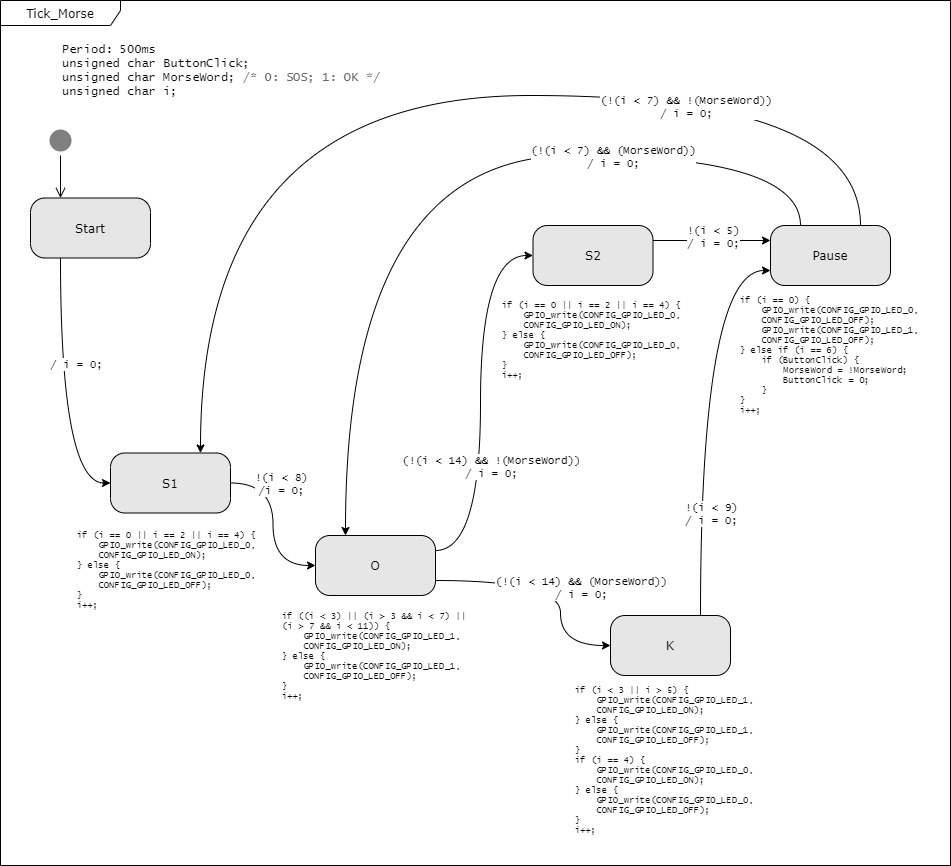

The diagram above was exported from draw.io. Its source (the exported page's mxGraphModel, read from the mxfile embedded in the PNG):
<mxGraphModel dx="780" dy="1087" grid="1" gridSize="10" guides="1" tooltips="1" connect="1" arrows="1" fold="1" page="1" pageScale="1" pageWidth="1100" pageHeight="850" background="none" math="0" shadow="0">
  <root>
    <mxCell id="0" />
    <mxCell id="1" parent="0" />
    <mxCell id="2a3bc250acf0617d-8" value="Tick_Morse" style="shape=umlFrame;whiteSpace=wrap;html=1;rounded=1;shadow=0;comic=0;labelBackgroundColor=none;strokeWidth=1;fontFamily=Verdana;fontSize=12;align=center;width=120;height=25;" parent="1" vertex="1">
      <mxGeometry x="20" y="35" width="950" height="865" as="geometry" />
    </mxCell>
    <mxCell id="382b91b5511bd0f7-1" value="" style="ellipse;html=1;shape=startState;rounded=1;shadow=0;comic=0;labelBackgroundColor=none;fontFamily=Verdana;fontSize=12;fontColor=#000000;align=center;direction=south;strokeColor=none;fillColor=#808080;" parent="1" vertex="1">
      <mxGeometry x="65" y="160" width="30" height="30" as="geometry" />
    </mxCell>
    <mxCell id="SwAp4V9h0pX4wW7sCe0R-3" style="edgeStyle=orthogonalEdgeStyle;rounded=0;orthogonalLoop=1;jettySize=auto;html=1;exitX=0.25;exitY=1;exitDx=0;exitDy=0;strokeColor=#000000;entryX=0;entryY=0.5;entryDx=0;entryDy=0;curved=1;" parent="1" source="382b91b5511bd0f7-6" target="d3afdg8FxnHZ9uJf78GI-1" edge="1">
      <mxGeometry relative="1" as="geometry">
        <Array as="points">
          <mxPoint x="80" y="518" />
        </Array>
      </mxGeometry>
    </mxCell>
    <mxCell id="d3afdg8FxnHZ9uJf78GI-3" value="/ i = 0;" style="edgeLabel;html=1;align=center;verticalAlign=middle;resizable=0;points=[];fontFamily=Lucida Console;rotation=0;" parent="SwAp4V9h0pX4wW7sCe0R-3" vertex="1" connectable="0">
      <mxGeometry x="-0.1762" y="10" relative="1" as="geometry">
        <mxPoint x="5" y="-7" as="offset" />
      </mxGeometry>
    </mxCell>
    <mxCell id="382b91b5511bd0f7-6" value="Start" style="rounded=1;whiteSpace=wrap;html=1;arcSize=24;shadow=0;comic=0;labelBackgroundColor=none;fontFamily=Verdana;fontSize=12;fontColor=#000000;align=center;fillColor=#E6E6E6;" parent="1" vertex="1">
      <mxGeometry x="50" y="232.5" width="120" height="60" as="geometry" />
    </mxCell>
    <mxCell id="2a3bc250acf0617d-9" style="html=1;labelBackgroundColor=none;endArrow=open;endSize=8;fontFamily=Verdana;fontSize=12;align=left;entryX=0.25;entryY=0;entryDx=0;entryDy=0;" parent="1" source="382b91b5511bd0f7-1" target="382b91b5511bd0f7-6" edge="1">
      <mxGeometry relative="1" as="geometry">
        <mxPoint x="120" y="228.5" as="targetPoint" />
      </mxGeometry>
    </mxCell>
    <mxCell id="SwAp4V9h0pX4wW7sCe0R-5" style="edgeStyle=orthogonalEdgeStyle;rounded=0;orthogonalLoop=1;jettySize=auto;html=1;exitX=1;exitY=0.25;exitDx=0;exitDy=0;entryX=0;entryY=0.5;entryDx=0;entryDy=0;strokeColor=#000000;curved=1;" parent="1" source="SwAp4V9h0pX4wW7sCe0R-2" target="SwAp4V9h0pX4wW7sCe0R-4" edge="1">
      <mxGeometry relative="1" as="geometry">
        <mxPoint x="500" y="455" as="sourcePoint" />
        <Array as="points">
          <mxPoint x="500" y="585" />
          <mxPoint x="500" y="290" />
        </Array>
      </mxGeometry>
    </mxCell>
    <mxCell id="d3afdg8FxnHZ9uJf78GI-21" value="(!(i &amp;lt; 14) &amp;amp;&amp;amp; !(MorseWord))&lt;br&gt;/ i = 0;" style="edgeLabel;html=1;align=center;verticalAlign=middle;resizable=0;points=[];fontSize=11;fontFamily=Lucida Console;" parent="SwAp4V9h0pX4wW7sCe0R-5" vertex="1" connectable="0">
      <mxGeometry x="-0.4193" y="5" relative="1" as="geometry">
        <mxPoint x="15" y="-16" as="offset" />
      </mxGeometry>
    </mxCell>
    <mxCell id="SwAp4V9h0pX4wW7sCe0R-7" style="edgeStyle=orthogonalEdgeStyle;rounded=0;orthogonalLoop=1;jettySize=auto;html=1;exitX=1;exitY=0.75;exitDx=0;exitDy=0;entryX=0;entryY=0.5;entryDx=0;entryDy=0;strokeColor=#000000;curved=1;" parent="1" source="SwAp4V9h0pX4wW7sCe0R-2" target="SwAp4V9h0pX4wW7sCe0R-6" edge="1">
      <mxGeometry relative="1" as="geometry">
        <mxPoint x="500" y="485" as="sourcePoint" />
        <Array as="points">
          <mxPoint x="580" y="615" />
          <mxPoint x="580" y="680" />
        </Array>
      </mxGeometry>
    </mxCell>
    <mxCell id="d3afdg8FxnHZ9uJf78GI-22" value="(!(i &amp;lt; 14) &amp;amp;&amp;amp;&amp;nbsp;(MorseWord))&lt;br&gt;/ i = 0;" style="edgeLabel;html=1;align=center;verticalAlign=middle;resizable=0;points=[];fontSize=11;fontFamily=Lucida Console;" parent="SwAp4V9h0pX4wW7sCe0R-7" vertex="1" connectable="0">
      <mxGeometry x="-0.0535" y="-3" relative="1" as="geometry">
        <mxPoint x="31" y="3" as="offset" />
      </mxGeometry>
    </mxCell>
    <mxCell id="SwAp4V9h0pX4wW7sCe0R-2" value="O" style="rounded=1;whiteSpace=wrap;html=1;arcSize=24;shadow=0;comic=0;labelBackgroundColor=none;fontFamily=Verdana;fontSize=12;fontColor=#000000;align=center;fillColor=#E6E6E6;" parent="1" vertex="1">
      <mxGeometry x="335" y="570" width="120" height="60" as="geometry" />
    </mxCell>
    <mxCell id="SwAp4V9h0pX4wW7sCe0R-9" style="edgeStyle=orthogonalEdgeStyle;rounded=0;orthogonalLoop=1;jettySize=auto;html=1;exitX=1;exitY=0.25;exitDx=0;exitDy=0;entryX=0;entryY=0.25;entryDx=0;entryDy=0;strokeColor=#000000;" parent="1" source="SwAp4V9h0pX4wW7sCe0R-4" target="SwAp4V9h0pX4wW7sCe0R-8" edge="1">
      <mxGeometry relative="1" as="geometry">
        <Array as="points">
          <mxPoint x="728" y="275" />
          <mxPoint x="728" y="275" />
        </Array>
      </mxGeometry>
    </mxCell>
    <mxCell id="d3afdg8FxnHZ9uJf78GI-20" value="!(i &amp;lt; 5)&lt;br&gt;/ i = 0;" style="edgeLabel;html=1;align=center;verticalAlign=middle;resizable=0;points=[];fontSize=11;fontFamily=Lucida Console;" parent="SwAp4V9h0pX4wW7sCe0R-9" vertex="1" connectable="0">
      <mxGeometry x="-0.2984" y="5" relative="1" as="geometry">
        <mxPoint x="19" as="offset" />
      </mxGeometry>
    </mxCell>
    <mxCell id="SwAp4V9h0pX4wW7sCe0R-4" value="S2" style="rounded=1;whiteSpace=wrap;html=1;arcSize=24;shadow=0;comic=0;labelBackgroundColor=none;fontFamily=Verdana;fontSize=12;fontColor=#000000;align=center;fillColor=#E6E6E6;" parent="1" vertex="1">
      <mxGeometry x="552.5" y="260" width="120" height="60" as="geometry" />
    </mxCell>
    <mxCell id="SwAp4V9h0pX4wW7sCe0R-10" style="edgeStyle=orthogonalEdgeStyle;rounded=0;orthogonalLoop=1;jettySize=auto;html=1;exitX=0.75;exitY=0;exitDx=0;exitDy=0;strokeColor=#000000;entryX=0;entryY=0.75;entryDx=0;entryDy=0;curved=1;" parent="1" source="SwAp4V9h0pX4wW7sCe0R-6" target="SwAp4V9h0pX4wW7sCe0R-8" edge="1">
      <mxGeometry relative="1" as="geometry">
        <mxPoint x="860" y="420" as="targetPoint" />
        <Array as="points">
          <mxPoint x="720" y="305" />
        </Array>
      </mxGeometry>
    </mxCell>
    <mxCell id="d3afdg8FxnHZ9uJf78GI-19" value="!(i &amp;lt; 9)&lt;br&gt;/ i = 0;" style="edgeLabel;html=1;align=center;verticalAlign=middle;resizable=0;points=[];fontSize=11;fontFamily=Lucida Console;" parent="SwAp4V9h0pX4wW7sCe0R-10" vertex="1" connectable="0">
      <mxGeometry x="-0.3468" y="3" relative="1" as="geometry">
        <mxPoint x="13" y="33" as="offset" />
      </mxGeometry>
    </mxCell>
    <mxCell id="SwAp4V9h0pX4wW7sCe0R-6" value="K" style="rounded=1;whiteSpace=wrap;html=1;arcSize=24;shadow=0;comic=0;labelBackgroundColor=none;fontFamily=Verdana;fontSize=12;fontColor=#000000;align=center;fillColor=#E6E6E6;" parent="1" vertex="1">
      <mxGeometry x="630" y="650" width="120" height="60" as="geometry" />
    </mxCell>
    <mxCell id="d3afdg8FxnHZ9uJf78GI-10" style="edgeStyle=orthogonalEdgeStyle;rounded=0;orthogonalLoop=1;jettySize=auto;html=1;exitX=0.75;exitY=0;exitDx=0;exitDy=0;entryX=0.75;entryY=0;entryDx=0;entryDy=0;fontFamily=Lucida Console;fontSize=12;curved=1;" parent="1" source="SwAp4V9h0pX4wW7sCe0R-8" target="d3afdg8FxnHZ9uJf78GI-1" edge="1">
      <mxGeometry relative="1" as="geometry">
        <Array as="points">
          <mxPoint x="880" y="130" />
          <mxPoint x="220" y="130" />
        </Array>
      </mxGeometry>
    </mxCell>
    <mxCell id="d3afdg8FxnHZ9uJf78GI-14" value="(!(i &amp;lt; 7) &amp;amp;&amp;amp; !(MorseWord))&lt;br&gt;/ i = 0;" style="edgeLabel;html=1;align=center;verticalAlign=middle;resizable=0;points=[];fontSize=11;fontFamily=Lucida Console;" parent="d3afdg8FxnHZ9uJf78GI-10" vertex="1" connectable="0">
      <mxGeometry x="0.091" y="21" relative="1" as="geometry">
        <mxPoint x="321" y="-11" as="offset" />
      </mxGeometry>
    </mxCell>
    <mxCell id="d3afdg8FxnHZ9uJf78GI-12" style="edgeStyle=orthogonalEdgeStyle;rounded=0;orthogonalLoop=1;jettySize=auto;html=1;exitX=0.25;exitY=0;exitDx=0;exitDy=0;fontFamily=Lucida Console;fontSize=12;curved=1;entryX=0.25;entryY=0;entryDx=0;entryDy=0;" parent="1" source="SwAp4V9h0pX4wW7sCe0R-8" target="SwAp4V9h0pX4wW7sCe0R-2" edge="1">
      <mxGeometry relative="1" as="geometry">
        <Array as="points">
          <mxPoint x="820" y="190" />
          <mxPoint x="365" y="190" />
        </Array>
      </mxGeometry>
    </mxCell>
    <mxCell id="d3afdg8FxnHZ9uJf78GI-18" value="(!(i &amp;lt; 7) &amp;amp;&amp;amp;&amp;nbsp;(MorseWord))&lt;br&gt;/ i = 0;" style="edgeLabel;html=1;align=center;verticalAlign=middle;resizable=0;points=[];fontSize=11;fontFamily=Lucida Console;" parent="d3afdg8FxnHZ9uJf78GI-12" vertex="1" connectable="0">
      <mxGeometry x="-0.1317" y="2" relative="1" as="geometry">
        <mxPoint x="135" y="-2" as="offset" />
      </mxGeometry>
    </mxCell>
    <mxCell id="SwAp4V9h0pX4wW7sCe0R-8" value="Pause" style="rounded=1;whiteSpace=wrap;html=1;arcSize=24;shadow=0;comic=0;labelBackgroundColor=none;fontFamily=Verdana;fontSize=12;fontColor=#000000;align=center;fillColor=#E6E6E6;" parent="1" vertex="1">
      <mxGeometry x="790" y="260" width="120" height="60" as="geometry" />
    </mxCell>
    <mxCell id="d3afdg8FxnHZ9uJf78GI-2" style="edgeStyle=orthogonalEdgeStyle;rounded=0;orthogonalLoop=1;jettySize=auto;html=1;exitX=1;exitY=0.5;exitDx=0;exitDy=0;entryX=0;entryY=0.5;entryDx=0;entryDy=0;curved=1;" parent="1" source="d3afdg8FxnHZ9uJf78GI-1" target="SwAp4V9h0pX4wW7sCe0R-2" edge="1">
      <mxGeometry relative="1" as="geometry" />
    </mxCell>
    <mxCell id="d3afdg8FxnHZ9uJf78GI-13" value="!(i &amp;lt; 8)&lt;br style=&quot;font-size: 11px&quot;&gt;/i = 0;" style="edgeLabel;html=1;align=center;verticalAlign=middle;resizable=0;points=[];fontSize=11;fontFamily=Lucida Console;" parent="d3afdg8FxnHZ9uJf78GI-2" vertex="1" connectable="0">
      <mxGeometry x="-0.3531" y="2" relative="1" as="geometry">
        <mxPoint x="6" y="-12" as="offset" />
      </mxGeometry>
    </mxCell>
    <mxCell id="d3afdg8FxnHZ9uJf78GI-1" value="S1" style="rounded=1;whiteSpace=wrap;html=1;arcSize=24;shadow=0;comic=0;labelBackgroundColor=none;fontFamily=Verdana;fontSize=12;fontColor=#000000;align=center;fillColor=#E6E6E6;" parent="1" vertex="1">
      <mxGeometry x="130" y="487.5" width="120" height="60" as="geometry" />
    </mxCell>
    <mxCell id="d3afdg8FxnHZ9uJf78GI-4" value="&lt;div style=&quot;font-size: 9px;&quot;&gt;if (i == 0 || i == 2 || i == 4) {&lt;span style=&quot;font-size: 9px;&quot;&gt;&amp;nbsp; &amp;nbsp; &amp;nbsp; GPIO_write(CONFIG_GPIO_LED_0,&amp;nbsp; &amp;nbsp; &amp;nbsp; CONFIG_GPIO_LED_ON);&lt;/span&gt;&lt;/div&gt;&lt;div style=&quot;font-size: 9px;&quot;&gt;} else {&lt;/div&gt;&lt;div style=&quot;font-size: 9px;&quot;&gt;&amp;nbsp; &amp;nbsp; GPIO_write(CONFIG_GPIO_LED_0,&amp;nbsp; &amp;nbsp; &amp;nbsp; CONFIG_GPIO_LED_OFF);&lt;/div&gt;&lt;div style=&quot;font-size: 9px;&quot;&gt;}&lt;/div&gt;&lt;div style=&quot;font-size: 9px;&quot;&gt;i++;&lt;/div&gt;" style="text;html=1;strokeColor=none;fillColor=none;align=left;verticalAlign=middle;whiteSpace=wrap;rounded=0;fontFamily=Lucida Console;fontSize=9;" parent="1" vertex="1">
      <mxGeometry x="95" y="547.5" width="190" height="115" as="geometry" />
    </mxCell>
    <mxCell id="d3afdg8FxnHZ9uJf78GI-5" value="&lt;div style=&quot;font-size: 9px;&quot;&gt;if ((i &amp;lt; 3) || (i &amp;gt; 3 &amp;amp;&amp;amp; i &amp;lt; 7) ||&lt;/div&gt;&lt;div style=&quot;font-size: 9px;&quot;&gt;(i &amp;gt; 7 &amp;amp;&amp;amp; i &amp;lt; 11)) {&lt;/div&gt;&lt;div style=&quot;font-size: 9px;&quot;&gt;&amp;nbsp; &amp;nbsp; GPIO_write(CONFIG_GPIO_LED_1,&amp;nbsp; &amp;nbsp; &amp;nbsp; CONFIG_GPIO_LED_ON);&lt;/div&gt;&lt;div style=&quot;font-size: 9px;&quot;&gt;} else {&lt;/div&gt;&lt;div style=&quot;font-size: 9px;&quot;&gt;&amp;nbsp; &amp;nbsp; GPIO_write(CONFIG_GPIO_LED_1,&amp;nbsp; &amp;nbsp; &amp;nbsp; CONFIG_GPIO_LED_OFF);&lt;/div&gt;&lt;div style=&quot;font-size: 9px;&quot;&gt;}&lt;/div&gt;&lt;div style=&quot;font-size: 9px;&quot;&gt;i++;&lt;/div&gt;" style="text;html=1;strokeColor=none;fillColor=none;align=left;verticalAlign=middle;whiteSpace=wrap;rounded=0;fontFamily=Lucida Console;fontSize=9;" parent="1" vertex="1">
      <mxGeometry x="300" y="630" width="190" height="122.5" as="geometry" />
    </mxCell>
    <mxCell id="d3afdg8FxnHZ9uJf78GI-6" value="&lt;div style=&quot;font-size: 9px;&quot;&gt;if (i == 0 || i == 2 || i == 4) {&lt;/div&gt;&lt;div style=&quot;font-size: 9px;&quot;&gt;&lt;span style=&quot;font-size: 9px;&quot;&gt;&amp;nbsp; &amp;nbsp; GPIO_write(CONFIG_GPIO_LED_0,&lt;/span&gt;&lt;/div&gt;&lt;div style=&quot;font-size: 9px;&quot;&gt;&lt;span style=&quot;font-size: 9px;&quot;&gt;&amp;nbsp; &amp;nbsp; CONFIG_GPIO_LED_ON);&lt;/span&gt;&lt;/div&gt;&lt;div style=&quot;font-size: 9px;&quot;&gt;} else {&lt;/div&gt;&lt;div style=&quot;font-size: 9px;&quot;&gt;&lt;span style=&quot;font-size: 9px;&quot;&gt;&amp;nbsp; &amp;nbsp; GPIO_write(CONFIG_GPIO_LED_0,&lt;/span&gt;&lt;/div&gt;&lt;div style=&quot;font-size: 9px;&quot;&gt;&lt;span style=&quot;font-size: 9px;&quot;&gt;&amp;nbsp; &amp;nbsp; CONFIG_GPIO_LED_OFF);&lt;/span&gt;&lt;/div&gt;&lt;div style=&quot;font-size: 9px;&quot;&gt;}&lt;/div&gt;&lt;div style=&quot;font-size: 9px;&quot;&gt;i++;&lt;/div&gt;" style="text;html=1;strokeColor=none;fillColor=none;align=left;verticalAlign=middle;whiteSpace=wrap;rounded=0;fontFamily=Lucida Console;fontSize=9;" parent="1" vertex="1">
      <mxGeometry x="520" y="320" width="185" height="110" as="geometry" />
    </mxCell>
    <mxCell id="d3afdg8FxnHZ9uJf78GI-7" value="&lt;div style=&quot;font-size: 9px;&quot;&gt;&lt;div style=&quot;font-size: 9px;&quot;&gt;if (i &amp;lt; 3 || i &amp;gt; 5) {&lt;/div&gt;&lt;div style=&quot;font-size: 9px;&quot;&gt;&lt;span style=&quot;font-size: 9px;&quot;&gt;&amp;nbsp; &amp;nbsp; GPIO_write(CONFIG_GPIO_LED_1,&amp;nbsp;&lt;/span&gt;&lt;/div&gt;&lt;div style=&quot;font-size: 9px;&quot;&gt;&lt;span style=&quot;font-size: 9px;&quot;&gt;&amp;nbsp; &amp;nbsp; CONFIG_GPIO_LED_ON);&lt;/span&gt;&lt;/div&gt;&lt;div style=&quot;font-size: 9px;&quot;&gt;} else {&lt;/div&gt;&lt;div style=&quot;font-size: 9px;&quot;&gt;&lt;span style=&quot;font-size: 9px;&quot;&gt;&amp;nbsp; &amp;nbsp; GPIO_write(CONFIG_GPIO_LED_1,&amp;nbsp;&lt;/span&gt;&lt;/div&gt;&lt;div style=&quot;font-size: 9px;&quot;&gt;&lt;span style=&quot;font-size: 9px;&quot;&gt;&amp;nbsp; &amp;nbsp; CONFIG_GPIO_LED_OFF);&lt;/span&gt;&lt;/div&gt;&lt;div style=&quot;font-size: 9px;&quot;&gt;}&lt;/div&gt;&lt;div style=&quot;font-size: 9px;&quot;&gt;if (i == 4) {&lt;/div&gt;&lt;div style=&quot;font-size: 9px;&quot;&gt;&lt;span style=&quot;font-size: 9px;&quot;&gt;&amp;nbsp; &amp;nbsp; GPIO_write(CONFIG_GPIO_LED_0,&amp;nbsp;&lt;/span&gt;&lt;/div&gt;&lt;div style=&quot;font-size: 9px;&quot;&gt;&lt;span style=&quot;font-size: 9px;&quot;&gt;&amp;nbsp; &amp;nbsp; CONFIG_GPIO_LED_ON);&lt;/span&gt;&lt;/div&gt;&lt;div style=&quot;font-size: 9px;&quot;&gt;} else {&lt;/div&gt;&lt;div style=&quot;font-size: 9px;&quot;&gt;&amp;nbsp; &amp;nbsp; GPIO_write(CONFIG_GPIO_LED_0,&amp;nbsp;&lt;/div&gt;&lt;div style=&quot;font-size: 9px;&quot;&gt;&amp;nbsp; &amp;nbsp; CONFIG_GPIO_LED_OFF);&lt;/div&gt;&lt;div style=&quot;font-size: 9px;&quot;&gt;}&lt;/div&gt;&lt;div style=&quot;font-size: 9px;&quot;&gt;i++;&lt;/div&gt;&lt;/div&gt;" style="text;html=1;strokeColor=none;fillColor=none;align=left;verticalAlign=middle;whiteSpace=wrap;rounded=0;fontFamily=Lucida Console;fontSize=9;" parent="1" vertex="1">
      <mxGeometry x="592.5" y="710" width="195" height="170" as="geometry" />
    </mxCell>
    <mxCell id="d3afdg8FxnHZ9uJf78GI-8" value="&lt;div style=&quot;font-size: 9px;&quot;&gt;&lt;div style=&quot;font-size: 9px;&quot;&gt;if (i == 0) {&lt;/div&gt;&lt;div style=&quot;font-size: 9px;&quot;&gt;&amp;nbsp; &amp;nbsp; GPIO_write(CONFIG_GPIO_LED_0,&lt;/div&gt;&lt;div style=&quot;font-size: 9px;&quot;&gt;&amp;nbsp; &amp;nbsp; CONFIG_GPIO_LED_OFF);&lt;/div&gt;&lt;div style=&quot;font-size: 9px;&quot;&gt;&amp;nbsp; &amp;nbsp; GPIO_write(CONFIG_GPIO_LED_1,&lt;/div&gt;&lt;div style=&quot;font-size: 9px;&quot;&gt;&amp;nbsp; &amp;nbsp; CONFIG_GPIO_LED_OFF);&lt;/div&gt;&lt;div style=&quot;font-size: 9px;&quot;&gt;} else if (i == 6) {&lt;/div&gt;&lt;div style=&quot;font-size: 9px;&quot;&gt;&amp;nbsp; &amp;nbsp; if (ButtonClick) {&lt;/div&gt;&lt;div style=&quot;font-size: 9px;&quot;&gt;&amp;nbsp; &amp;nbsp; &amp;nbsp; &amp;nbsp; MorseWord = !MorseWord;&lt;/div&gt;&lt;div style=&quot;font-size: 9px;&quot;&gt;&amp;nbsp; &amp;nbsp; &amp;nbsp; &amp;nbsp; ButtonClick = 0;&lt;/div&gt;&lt;div style=&quot;font-size: 9px;&quot;&gt;&amp;nbsp; &amp;nbsp; }&lt;/div&gt;&lt;div style=&quot;font-size: 9px;&quot;&gt;}&lt;/div&gt;&lt;div style=&quot;font-size: 9px;&quot;&gt;i++;&lt;/div&gt;&lt;/div&gt;" style="text;html=1;strokeColor=none;fillColor=none;align=left;verticalAlign=middle;whiteSpace=wrap;rounded=0;fontFamily=Lucida Console;fontSize=9;" parent="1" vertex="1">
      <mxGeometry x="757.5" y="320" width="185" height="140" as="geometry" />
    </mxCell>
    <mxCell id="d3afdg8FxnHZ9uJf78GI-9" value="&lt;div style=&quot;font-size: 12px&quot;&gt;&lt;div style=&quot;font-size: 12px&quot;&gt;Period: 500ms&lt;br&gt;unsigned char ButtonClick;&lt;/div&gt;&lt;div style=&quot;font-size: 12px&quot;&gt;&lt;span style=&quot;font-size: 12px&quot;&gt;unsigned char MorseWord; &lt;font color=&quot;#666666&quot;&gt;/* 0: SOS; 1: OK */&lt;/font&gt;&lt;/span&gt;&lt;br style=&quot;font-size: 12px&quot;&gt;&lt;/div&gt;&lt;/div&gt;&lt;div style=&quot;font-size: 12px&quot;&gt;unsigned char i;&lt;span style=&quot;font-size: 12px&quot;&gt;&lt;br style=&quot;font-size: 12px&quot;&gt;&lt;/span&gt;&lt;/div&gt;" style="text;html=1;strokeColor=none;fillColor=none;align=left;verticalAlign=middle;whiteSpace=wrap;rounded=0;fontFamily=Lucida Console;fontSize=12;" parent="1" vertex="1">
      <mxGeometry x="80" y="80" width="350" height="50" as="geometry" />
    </mxCell>
  </root>
</mxGraphModel>